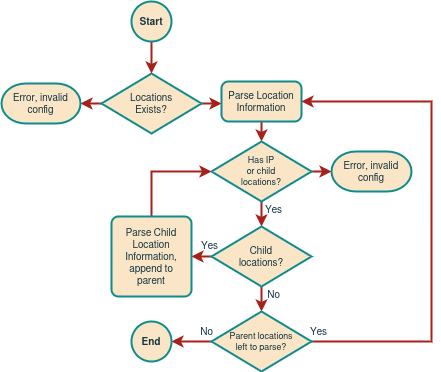

The diagram above was exported from draw.io. Its source (the exported page's mxGraphModel, read from the mxfile embedded in the PNG):
<mxGraphModel dx="888" dy="1096" grid="1" gridSize="10" guides="1" tooltips="1" connect="1" arrows="1" fold="1" page="1" pageScale="1" pageWidth="850" pageHeight="1100" math="0" shadow="0">
  <root>
    <mxCell id="0" />
    <mxCell id="1" parent="0" />
    <mxCell id="C9X9QNjV8dWVqkScu7Qu-121" value="" style="edgeStyle=orthogonalEdgeStyle;shape=connector;rounded=0;orthogonalLoop=1;jettySize=auto;html=1;labelBackgroundColor=default;strokeColor=#A8201A;strokeWidth=2;fontFamily=Helvetica;fontSize=11;fontColor=#143642;endArrow=classic;fillColor=#FAE5C7;" edge="1" parent="1" source="C9X9QNjV8dWVqkScu7Qu-122" target="C9X9QNjV8dWVqkScu7Qu-120">
      <mxGeometry relative="1" as="geometry">
        <Array as="points">
          <mxPoint x="1120" y="112" />
        </Array>
      </mxGeometry>
    </mxCell>
    <mxCell id="C9X9QNjV8dWVqkScu7Qu-112" value="No" style="edgeLabel;html=1;align=center;verticalAlign=middle;resizable=0;points=[];fontSize=10;fontFamily=Helvetica;fontColor=#143642;labelBackgroundColor=none;" vertex="1" connectable="0" parent="1">
      <mxGeometry x="1133.0033333333333" y="303" as="geometry">
        <mxPoint x="-2" y="-1" as="offset" />
      </mxGeometry>
    </mxCell>
    <mxCell id="C9X9QNjV8dWVqkScu7Qu-128" value="" style="edgeStyle=orthogonalEdgeStyle;shape=connector;rounded=0;orthogonalLoop=1;jettySize=auto;html=1;labelBackgroundColor=default;strokeColor=#A8201A;strokeWidth=2;fontFamily=Helvetica;fontSize=11;fontColor=#143642;endArrow=classic;fillColor=#FAE5C7;" edge="1" parent="1" source="C9X9QNjV8dWVqkScu7Qu-120" target="C9X9QNjV8dWVqkScu7Qu-126">
      <mxGeometry relative="1" as="geometry">
        <Array as="points">
          <mxPoint x="1120" y="140" />
          <mxPoint x="1120" y="140" />
        </Array>
      </mxGeometry>
    </mxCell>
    <mxCell id="C9X9QNjV8dWVqkScu7Qu-120" value="Parse Location&lt;br&gt;Information" style="rounded=1;whiteSpace=wrap;html=1;absoluteArcSize=1;arcSize=14;strokeWidth=2;strokeColor=#0F8B8D;fontFamily=Helvetica;fontSize=10;fontColor=#143642;fillColor=#FAE5C7;" vertex="1" parent="1">
      <mxGeometry x="1080" y="90" width="80" height="40" as="geometry" />
    </mxCell>
    <mxCell id="C9X9QNjV8dWVqkScu7Qu-142" value="" style="edgeStyle=orthogonalEdgeStyle;shape=connector;rounded=0;orthogonalLoop=1;jettySize=auto;html=1;labelBackgroundColor=default;strokeColor=#A8201A;strokeWidth=2;fontFamily=Helvetica;fontSize=11;fontColor=#143642;endArrow=classic;fillColor=#FAE5C7;" edge="1" parent="1" source="C9X9QNjV8dWVqkScu7Qu-122" target="C9X9QNjV8dWVqkScu7Qu-140">
      <mxGeometry relative="1" as="geometry">
        <Array as="points">
          <mxPoint x="948" y="112" />
          <mxPoint x="948" y="112" />
        </Array>
      </mxGeometry>
    </mxCell>
    <mxCell id="C9X9QNjV8dWVqkScu7Qu-122" value="Locations &lt;br&gt;Exists?" style="strokeWidth=2;html=1;shape=mxgraph.flowchart.decision;whiteSpace=wrap;strokeColor=#0F8B8D;fontFamily=Helvetica;fontSize=10;fontColor=#143642;fillColor=#FAE5C7;" vertex="1" parent="1">
      <mxGeometry x="960" y="82" width="100" height="60" as="geometry" />
    </mxCell>
    <mxCell id="C9X9QNjV8dWVqkScu7Qu-123" value="" style="edgeStyle=orthogonalEdgeStyle;shape=connector;rounded=0;orthogonalLoop=1;jettySize=auto;html=1;labelBackgroundColor=default;strokeColor=#A8201A;strokeWidth=2;fontFamily=Helvetica;fontSize=11;fontColor=#143642;endArrow=classic;fillColor=#FAE5C7;" edge="1" parent="1" source="C9X9QNjV8dWVqkScu7Qu-124" target="C9X9QNjV8dWVqkScu7Qu-122">
      <mxGeometry relative="1" as="geometry" />
    </mxCell>
    <mxCell id="C9X9QNjV8dWVqkScu7Qu-124" value="Start" style="strokeWidth=2;html=1;shape=mxgraph.flowchart.start_2;whiteSpace=wrap;labelBackgroundColor=none;fillColor=#FAE5C7;strokeColor=#0F8B8D;fontColor=#143642;fontSize=10;fontStyle=1" vertex="1" parent="1">
      <mxGeometry x="990" y="10" width="40" height="40" as="geometry" />
    </mxCell>
    <mxCell id="C9X9QNjV8dWVqkScu7Qu-129" value="" style="edgeStyle=orthogonalEdgeStyle;shape=connector;rounded=0;orthogonalLoop=1;jettySize=auto;html=1;labelBackgroundColor=default;strokeColor=#A8201A;strokeWidth=2;fontFamily=Helvetica;fontSize=11;fontColor=#143642;endArrow=classic;fillColor=#FAE5C7;" edge="1" parent="1" source="C9X9QNjV8dWVqkScu7Qu-126" target="C9X9QNjV8dWVqkScu7Qu-127">
      <mxGeometry relative="1" as="geometry">
        <Array as="points">
          <mxPoint x="1120" y="220" />
          <mxPoint x="1120" y="220" />
        </Array>
      </mxGeometry>
    </mxCell>
    <mxCell id="C9X9QNjV8dWVqkScu7Qu-135" value="" style="edgeStyle=orthogonalEdgeStyle;shape=connector;rounded=0;orthogonalLoop=1;jettySize=auto;html=1;labelBackgroundColor=default;strokeColor=#A8201A;strokeWidth=2;fontFamily=Helvetica;fontSize=11;fontColor=#143642;endArrow=classic;fillColor=#FAE5C7;" edge="1" parent="1" source="C9X9QNjV8dWVqkScu7Qu-126" target="C9X9QNjV8dWVqkScu7Qu-134">
      <mxGeometry relative="1" as="geometry">
        <Array as="points">
          <mxPoint x="1180" y="180" />
          <mxPoint x="1180" y="180" />
        </Array>
      </mxGeometry>
    </mxCell>
    <mxCell id="C9X9QNjV8dWVqkScu7Qu-126" value="&lt;font style=&quot;font-size: 9px;&quot;&gt;Has IP&lt;br style=&quot;font-size: 9px;&quot;&gt;or child &lt;br&gt;locations?&lt;/font&gt;" style="strokeWidth=2;html=1;shape=mxgraph.flowchart.decision;whiteSpace=wrap;strokeColor=#0F8B8D;fontFamily=Helvetica;fontSize=9;fontColor=#143642;fillColor=#FAE5C7;" vertex="1" parent="1">
      <mxGeometry x="1070" y="150" width="100" height="60" as="geometry" />
    </mxCell>
    <mxCell id="C9X9QNjV8dWVqkScu7Qu-131" value="" style="edgeStyle=orthogonalEdgeStyle;shape=connector;rounded=0;orthogonalLoop=1;jettySize=auto;html=1;labelBackgroundColor=default;strokeColor=#A8201A;strokeWidth=2;fontFamily=Helvetica;fontSize=11;fontColor=#143642;endArrow=classic;fillColor=#FAE5C7;" edge="1" parent="1" source="C9X9QNjV8dWVqkScu7Qu-127" target="C9X9QNjV8dWVqkScu7Qu-130">
      <mxGeometry relative="1" as="geometry">
        <Array as="points">
          <mxPoint x="1120" y="260" />
        </Array>
      </mxGeometry>
    </mxCell>
    <mxCell id="C9X9QNjV8dWVqkScu7Qu-136" style="edgeStyle=orthogonalEdgeStyle;shape=connector;rounded=0;orthogonalLoop=1;jettySize=auto;html=1;labelBackgroundColor=default;strokeColor=#A8201A;strokeWidth=2;fontFamily=Helvetica;fontSize=11;fontColor=#143642;endArrow=classic;fillColor=#FAE5C7;" edge="1" parent="1" source="C9X9QNjV8dWVqkScu7Qu-127">
      <mxGeometry relative="1" as="geometry">
        <mxPoint x="1120.0000000000002" y="320" as="targetPoint" />
      </mxGeometry>
    </mxCell>
    <mxCell id="C9X9QNjV8dWVqkScu7Qu-127" value="Child &lt;br&gt;locations?" style="strokeWidth=2;html=1;shape=mxgraph.flowchart.decision;whiteSpace=wrap;strokeColor=#0F8B8D;fontFamily=Helvetica;fontSize=10;fontColor=#143642;fillColor=#FAE5C7;" vertex="1" parent="1">
      <mxGeometry x="1070" y="235" width="100" height="60" as="geometry" />
    </mxCell>
    <mxCell id="C9X9QNjV8dWVqkScu7Qu-133" style="edgeStyle=orthogonalEdgeStyle;shape=connector;rounded=0;orthogonalLoop=1;jettySize=auto;html=1;entryX=0;entryY=0.5;entryDx=0;entryDy=0;entryPerimeter=0;labelBackgroundColor=default;strokeColor=#A8201A;strokeWidth=2;fontFamily=Helvetica;fontSize=11;fontColor=#143642;endArrow=classic;fillColor=#FAE5C7;" edge="1" parent="1" source="C9X9QNjV8dWVqkScu7Qu-130" target="C9X9QNjV8dWVqkScu7Qu-126">
      <mxGeometry relative="1" as="geometry">
        <Array as="points">
          <mxPoint x="1010" y="180" />
        </Array>
      </mxGeometry>
    </mxCell>
    <mxCell id="C9X9QNjV8dWVqkScu7Qu-130" value="Parse Child Location&lt;br&gt;Information,&lt;br&gt;append to &lt;br&gt;parent" style="rounded=1;whiteSpace=wrap;html=1;absoluteArcSize=1;arcSize=14;strokeWidth=2;strokeColor=#0F8B8D;fontFamily=Helvetica;fontSize=10;fontColor=#143642;fillColor=#FAE5C7;" vertex="1" parent="1">
      <mxGeometry x="970" y="225" width="80" height="80" as="geometry" />
    </mxCell>
    <mxCell id="C9X9QNjV8dWVqkScu7Qu-134" value="Error, invalid config" style="strokeWidth=2;html=1;shape=mxgraph.flowchart.terminator;whiteSpace=wrap;strokeColor=#0F8B8D;fontFamily=Helvetica;fontSize=10;fontColor=#143642;fillColor=#FAE5C7;" vertex="1" parent="1">
      <mxGeometry x="1190" y="160" width="80" height="40" as="geometry" />
    </mxCell>
    <mxCell id="C9X9QNjV8dWVqkScu7Qu-139" style="edgeStyle=orthogonalEdgeStyle;shape=connector;rounded=0;orthogonalLoop=1;jettySize=auto;html=1;entryX=1;entryY=0.5;entryDx=0;entryDy=0;labelBackgroundColor=default;strokeColor=#A8201A;strokeWidth=2;fontFamily=Helvetica;fontSize=11;fontColor=#143642;endArrow=classic;fillColor=#FAE5C7;" edge="1" parent="1" source="C9X9QNjV8dWVqkScu7Qu-138" target="C9X9QNjV8dWVqkScu7Qu-120">
      <mxGeometry relative="1" as="geometry">
        <Array as="points">
          <mxPoint x="1290" y="350" />
          <mxPoint x="1290" y="110" />
        </Array>
      </mxGeometry>
    </mxCell>
    <mxCell id="C9X9QNjV8dWVqkScu7Qu-147" style="edgeStyle=orthogonalEdgeStyle;shape=connector;rounded=0;orthogonalLoop=1;jettySize=auto;html=1;labelBackgroundColor=default;strokeColor=#A8201A;strokeWidth=2;fontFamily=Helvetica;fontSize=11;fontColor=#143642;endArrow=classic;fillColor=#FAE5C7;" edge="1" parent="1" source="C9X9QNjV8dWVqkScu7Qu-138" target="C9X9QNjV8dWVqkScu7Qu-145">
      <mxGeometry relative="1" as="geometry">
        <Array as="points">
          <mxPoint x="1120" y="350" />
        </Array>
      </mxGeometry>
    </mxCell>
    <mxCell id="C9X9QNjV8dWVqkScu7Qu-138" value="Parent locations &lt;br style=&quot;font-size: 9px;&quot;&gt;left to parse?" style="strokeWidth=2;html=1;shape=mxgraph.flowchart.decision;whiteSpace=wrap;strokeColor=#0F8B8D;fontFamily=Helvetica;fontSize=9;fontColor=#143642;fillColor=#FAE5C7;" vertex="1" parent="1">
      <mxGeometry x="1070" y="320" width="100" height="60" as="geometry" />
    </mxCell>
    <mxCell id="C9X9QNjV8dWVqkScu7Qu-140" value="Error, invalid config" style="strokeWidth=2;html=1;shape=mxgraph.flowchart.terminator;whiteSpace=wrap;strokeColor=#0F8B8D;fontFamily=Helvetica;fontSize=10;fontColor=#143642;fillColor=#FAE5C7;" vertex="1" parent="1">
      <mxGeometry x="860" y="92" width="79" height="40" as="geometry" />
    </mxCell>
    <mxCell id="C9X9QNjV8dWVqkScu7Qu-145" value="End" style="strokeWidth=2;html=1;shape=mxgraph.flowchart.start_2;whiteSpace=wrap;labelBackgroundColor=none;fillColor=#FAE5C7;strokeColor=#0F8B8D;fontColor=#143642;fontSize=10;fontStyle=1" vertex="1" parent="1">
      <mxGeometry x="990" y="330" width="40" height="40" as="geometry" />
    </mxCell>
    <mxCell id="C9X9QNjV8dWVqkScu7Qu-149" value="Yes" style="edgeLabel;html=1;align=center;verticalAlign=middle;resizable=0;points=[];fontSize=10;fontFamily=Helvetica;fontColor=#143642;labelBackgroundColor=none;" vertex="1" connectable="0" parent="1">
      <mxGeometry x="1178.0033333333333" y="340" as="geometry">
        <mxPoint x="-2" y="-1" as="offset" />
      </mxGeometry>
    </mxCell>
    <mxCell id="C9X9QNjV8dWVqkScu7Qu-150" value="No" style="edgeLabel;html=1;align=center;verticalAlign=middle;resizable=0;points=[];fontSize=10;fontFamily=Helvetica;fontColor=#143642;labelBackgroundColor=none;" vertex="1" connectable="0" parent="1">
      <mxGeometry x="1066.0033333333333" y="340" as="geometry">
        <mxPoint x="-2" y="-1" as="offset" />
      </mxGeometry>
    </mxCell>
    <mxCell id="C9X9QNjV8dWVqkScu7Qu-151" value="Yes" style="edgeLabel;html=1;align=center;verticalAlign=middle;resizable=0;points=[];fontSize=10;fontFamily=Helvetica;fontColor=#143642;labelBackgroundColor=none;" vertex="1" connectable="0" parent="1">
      <mxGeometry x="1135.0033333333333" y="218" as="geometry">
        <mxPoint x="-4" y="-1" as="offset" />
      </mxGeometry>
    </mxCell>
    <mxCell id="C9X9QNjV8dWVqkScu7Qu-152" value="Yes" style="edgeLabel;html=1;align=center;verticalAlign=middle;resizable=0;points=[];fontSize=10;fontFamily=Helvetica;fontColor=#143642;labelBackgroundColor=none;" vertex="1" connectable="0" parent="1">
      <mxGeometry x="1069.0033333333333" y="254" as="geometry">
        <mxPoint x="-2" y="-1" as="offset" />
      </mxGeometry>
    </mxCell>
  </root>
</mxGraphModel>